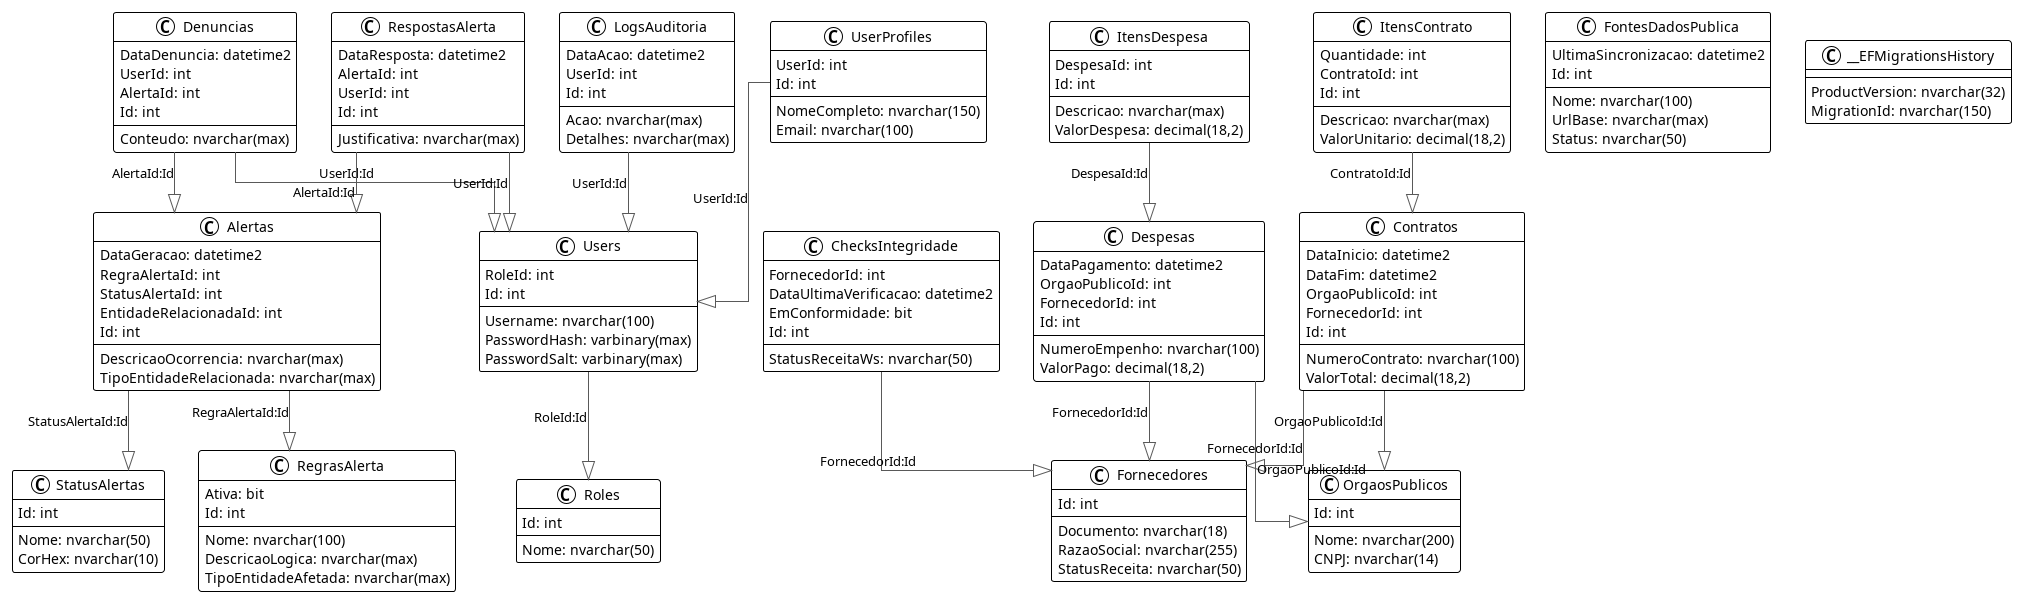

The diagram above was rendered by PlantUML. Its source (embedded in the PNG):
@startuml

!theme plain
top to bottom direction
skinparam linetype ortho

class Alertas {
   DataGeracao: datetime2
   DescricaoOcorrencia: nvarchar(max)
   RegraAlertaId: int
   StatusAlertaId: int
   EntidadeRelacionadaId: int
   TipoEntidadeRelacionada: nvarchar(max)
   Id: int
}
class ChecksIntegridade {
   FornecedorId: int
   DataUltimaVerificacao: datetime2
   StatusReceitaWs: nvarchar(50)
   EmConformidade: bit
   Id: int
}
class Contratos {
   NumeroContrato: nvarchar(100)
   ValorTotal: decimal(18,2)
   DataInicio: datetime2
   DataFim: datetime2
   OrgaoPublicoId: int
   FornecedorId: int
   Id: int
}
class Denuncias {
   DataDenuncia: datetime2
   Conteudo: nvarchar(max)
   UserId: int
   AlertaId: int
   Id: int
}
class Despesas {
   NumeroEmpenho: nvarchar(100)
   DataPagamento: datetime2
   ValorPago: decimal(18,2)
   OrgaoPublicoId: int
   FornecedorId: int
   Id: int
}
class FontesDadosPublica {
   Nome: nvarchar(100)
   UrlBase: nvarchar(max)
   UltimaSincronizacao: datetime2
   Status: nvarchar(50)
   Id: int
}
class Fornecedores {
   Documento: nvarchar(18)
   RazaoSocial: nvarchar(255)
   StatusReceita: nvarchar(50)
   Id: int
}
class ItensContrato {
   Descricao: nvarchar(max)
   Quantidade: int
   ValorUnitario: decimal(18,2)
   ContratoId: int
   Id: int
}
class ItensDespesa {
   Descricao: nvarchar(max)
   ValorDespesa: decimal(18,2)
   DespesaId: int
   Id: int
}
class LogsAuditoria {
   DataAcao: datetime2
   Acao: nvarchar(max)
   Detalhes: nvarchar(max)
   UserId: int
   Id: int
}
class OrgaosPublicos {
   Nome: nvarchar(200)
   CNPJ: nvarchar(14)
   Id: int
}
class RegrasAlerta {
   Nome: nvarchar(100)
   DescricaoLogica: nvarchar(max)
   Ativa: bit
   TipoEntidadeAfetada: nvarchar(max)
   Id: int
}
class RespostasAlerta {
   DataResposta: datetime2
   Justificativa: nvarchar(max)
   AlertaId: int
   UserId: int
   Id: int
}
class Roles {
   Nome: nvarchar(50)
   Id: int
}
class StatusAlertas {
   Nome: nvarchar(50)
   CorHex: nvarchar(10)
   Id: int
}
class UserProfiles {
   NomeCompleto: nvarchar(150)
   Email: nvarchar(100)
   UserId: int
   Id: int
}
class Users {
   Username: nvarchar(100)
   PasswordHash: varbinary(max)
   PasswordSalt: varbinary(max)
   RoleId: int
   Id: int
}
class __EFMigrationsHistory {
   ProductVersion: nvarchar(32)
   MigrationId: nvarchar(150)
}

Alertas                -[#595959,plain]-^  RegrasAlerta          : "RegraAlertaId:Id"
Alertas                -[#595959,plain]-^  StatusAlertas         : "StatusAlertaId:Id"
ChecksIntegridade      -[#595959,plain]-^  Fornecedores          : "FornecedorId:Id"
Contratos              -[#595959,plain]-^  Fornecedores          : "FornecedorId:Id"
Contratos              -[#595959,plain]-^  OrgaosPublicos        : "OrgaoPublicoId:Id"
Denuncias              -[#595959,plain]-^  Alertas               : "AlertaId:Id"
Denuncias              -[#595959,plain]-^  Users                 : "UserId:Id"
Despesas               -[#595959,plain]-^  Fornecedores          : "FornecedorId:Id"
Despesas               -[#595959,plain]-^  OrgaosPublicos        : "OrgaoPublicoId:Id"
ItensContrato          -[#595959,plain]-^  Contratos             : "ContratoId:Id"
ItensDespesa           -[#595959,plain]-^  Despesas              : "DespesaId:Id"
LogsAuditoria          -[#595959,plain]-^  Users                 : "UserId:Id"
RespostasAlerta        -[#595959,plain]-^  Alertas               : "AlertaId:Id"
RespostasAlerta        -[#595959,plain]-^  Users                 : "UserId:Id"
UserProfiles           -[#595959,plain]-^  Users                 : "UserId:Id"
Users                  -[#595959,plain]-^  Roles                 : "RoleId:Id"
@enduml